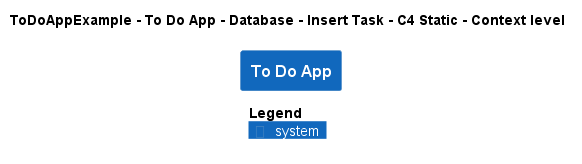

The diagram above was rendered by PlantUML. Its source (embedded in the PNG):
@startuml
!pragma layout smetana
!include ..\..\..\..\..\..\..\.c4s\C4_Context.puml

AddElementTag("c4interflow:lifecycle:new", $bgColor=green, $fontColor=#ffffff, $borderColor=green, $shadowing="False")
AddElementTag("c4interflow:lifecycle:changed", $bgColor=orange, $fontColor=#ffffff, $borderColor=orange, $shadowing="False")
AddElementTag("c4interflow:lifecycle:removed", $bgColor=red, $fontColor=#ffffff, $borderColor=red, $shadowing="False")

AddRelTag("c4interflow:lifecycle:new", $textColor=green, $lineColor=green)
AddRelTag("c4interflow:lifecycle:changed", $textColor=orange, $lineColor=orange)
AddRelTag("c4interflow:lifecycle:removed", $textColor=red, $lineColor=red)

SHOW_PERSON_PORTRAIT()
LAYOUT_TOP_DOWN()

skinparam linetype polyline

title ToDoAppExample - To Do App - Database - Insert Task - C4 Static - Context level

System(ToDoAppExample.SoftwareSystems.ToDoApp, "To Do App", "")



SHOW_LEGEND()
@enduml